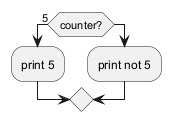

The diagram above was rendered by PlantUML. Its source (embedded in the PNG):
@startuml
if (counter?) equals (5) then
:print 5;
else 
:print not 5;
endif
@enduml